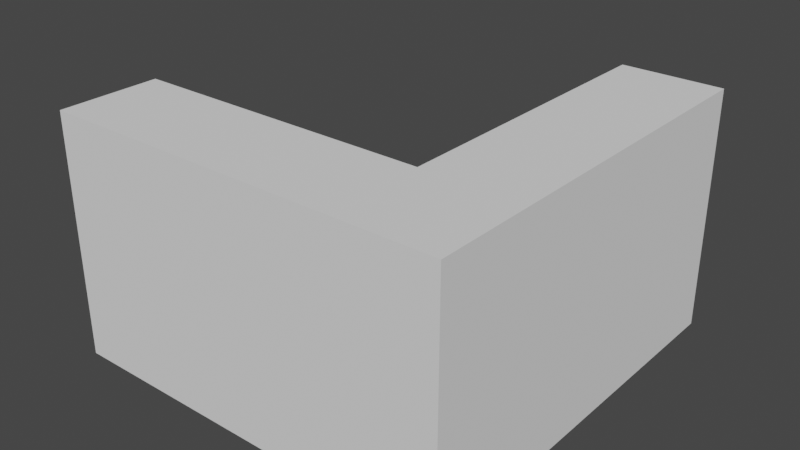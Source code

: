 # Source: RoofInnerCorner.blend  (saved by Blender 2.83.19; exported with 4.5.12 LTS)
import bpy
from mathutils import Matrix  # noqa: F401  (used for matrix-valued properties, if any)

bpy.ops.wm.read_factory_settings(use_empty=True)
scene = bpy.context.scene
scene.name = 'Scene'

# ---- collections
col_collection = bpy.data.collections.new('Collection'); scene.collection.children.link(col_collection)

# ---- world
world_world = bpy.data.worlds.new('World'); scene.world = world_world
world_world.use_nodes = True; world_world.node_tree.nodes.clear()
_N = world_world.node_tree.nodes; _L = world_world.node_tree.links
n0 = _N.new('ShaderNodeOutputWorld'); n0.name = 'World Output'; n0.location = (300, 300)
n1 = _N.new('ShaderNodeBackground'); n1.name = 'Background'; n1.location = (10, 300)
n1.inputs[0].default_value = (0.05088, 0.05088, 0.05088, 1.0)
_L.new(n1.outputs[0], n0.inputs[0])
n0.is_active_output = True
world_world.color = (0.05088, 0.05088, 0.05088)
world_world.use_sun_shadow = False
world_world.sun_shadow_jitter_overblur = 0.0

# ---- meshes
me_cube_631 = bpy.data.meshes.new('Cube.631')
me_cube_631.from_pydata([(250.0, 250.0, 4.578e-05), (250.0, 250.0, 300.0), (250.0, -250.0, -4.578e-05), (250.0, -250.0, 300.0), (-250.0, 250.0, 4.578e-05), (-250.0, 250.0, 30.0), (-250.0, -250.0, -4.578e-05), (-250.0, -250.0, 300.0), (125.0, -250.0, 300.0), (125.0, -250.0, -4.578e-05), (125.0, 250.0, 300.0), (125.0, 250.0, 4.578e-05), (250.0, -125.0, 300.0), (250.0, -125.0, -1.526e-05), (-250.0, -125.0, 300.0), (-250.0, -125.0, -1.526e-05), (125.0, -125.0, 300.0), (125.0, -125.0, -1.526e-05)], [], [(13, 12, 3, 2), (5, 16, 10), (11, 10, 1, 0), (4, 5, 10, 11), (2, 3, 8, 9), (9, 8, 7, 6), (9, 6, 15, 17), (17, 15, 4, 11), (2, 9, 17, 13), (13, 17, 11, 0), (7, 8, 16, 14), (14, 16, 5), (8, 3, 12, 16), (16, 12, 1, 10), (6, 7, 14, 15), (15, 14, 5, 4), (0, 1, 12, 13)])
me_cube_631.polygons.foreach_set('use_smooth', [True] * 17)
_k = set([(0, 1), (0, 11), (0, 13), (1, 10), (1, 12), (2, 3), (2, 9), (2, 13), (3, 8), (3, 12), (4, 5), (4, 11), (4, 15), (5, 10), (5, 14), (5, 16), (6, 7), (6, 9), (6, 15), (7, 8), (7, 14), (10, 16), (14, 16)])
me_cube_631.attributes.new('sharp_edge', 'BOOLEAN', 'EDGE').data.foreach_set('value', [ (min(e.vertices), max(e.vertices)) in _k for e in me_cube_631.edges])
_uv = me_cube_631.uv_layers.new(name='UVMap')
_uv.uv.foreach_set('vector', [0.375, 0.1875, 0.625, 0.1875, 0.625, 0.25, 0.375, 0.25, 0.625, 0.75, 0.8125, 0.5625, 0.8125, 0.75, 0.375, 0.9375, 0.625, 0.9375, 0.625, 1.0, 0.375, 1.0, 0.375, 0.75, 0.625, 0.75, 0.625, 0.9375, 0.375, 0.9375, 0.375, 0.25, 0.625, 0.25, 0.625, 0.3125, 0.375, 0.3125, 0.375, 0.3125, 0.625, 0.3125, 0.625, 0.5, 0.375, 0.5, 0.1875, 0.5, 0.375, 0.5, 0.375, 0.5625, 0.1875, 0.5625, 0.1875, 0.5625, 0.375, 0.5625, 0.375, 0.75, 0.1875, 0.75, 0.125, 0.5, 0.1875, 0.5, 0.1875, 0.5625, 0.125, 0.5625, 0.125, 0.5625, 0.1875, 0.5625, 0.1875, 0.75, 0.125, 0.75, 0.625, 0.5, 0.8125, 0.5, 0.8125, 0.5625, 0.625, 0.5625, 0.625, 0.5625, 0.8125, 0.5625, 0.625, 0.75, 0.8125, 0.5, 0.875, 0.5, 0.875, 0.5625, 0.8125, 0.5625, 0.8125, 0.5625, 0.875, 0.5625, 0.875, 0.75, 0.8125, 0.75, 0.375, 0.5, 0.625, 0.5, 0.625, 0.5625, 0.375, 0.5625, 0.375, 0.5625, 0.625, 0.5625, 0.625, 0.75, 0.375, 0.75, 0.375, 0.0, 0.625, 0.0, 0.625, 0.1875, 0.375, 0.1875])
me_cube_631.use_remesh_fix_poles = True
me_cube_631.use_remesh_preserve_attributes = False
me_cube_631.use_mirror_vertex_groups = False
me_cube_631.update()
me_cube_631.normals_split_custom_set([tuple(v) for v in zip(*[iter([1.0, 2.083e-07, 4.967e-14, 1.0, 2.083e-07, 4.967e-14, 1.0, 4.167e-07, 7.451e-14, 1.0, 4.167e-07, 7.451e-14, -0.5843, -1.793e-07, 0.8115, -0.5843, -1.793e-07, 0.8115, -0.5843, -1.793e-07, 0.8115, -2.229e-07, 1.0, 2.304e-07, -2.13e-07, 1.0, 2.25e-07, -1.831e-07, 1.0, 2.083e-07, -1.831e-07, 1.0, 2.083e-07, -2.626e-07, 1.0, 2.525e-07, -2.626e-07, 1.0, 2.525e-07, -2.13e-07, 1.0, 2.25e-07, -2.229e-07, 1.0, 2.304e-07, 1.221e-07, -1.0, -2.083e-07, 1.221e-07, -1.0, -2.083e-07, 1.526e-07, -1.0, -1.736e-07, 1.526e-07, -1.0, -1.736e-07, 1.526e-07, -1.0, -1.736e-07, 1.526e-07, -1.0, -1.736e-07, 1.831e-07, -1.0, -1.389e-07, 1.831e-07, -1.0, -1.389e-07, -5.96e-14, 2.441e-07, -1.0, -2.98e-14, 2.441e-07, -1.0, -2.566e-14, 2.035e-07, -1.0, -5.133e-14, 2.035e-07, -1.0, -5.133e-14, 2.035e-07, -1.0, -2.566e-14, 2.035e-07, -1.0, -2.152e-14, 1.628e-07, -1.0, -4.305e-14, 1.628e-07, -1.0, -8.941e-14, 2.441e-07, -1.0, -5.96e-14, 2.441e-07, -1.0, -5.133e-14, 2.035e-07, -1.0, -7.699e-14, 2.035e-07, -1.0, -7.699e-14, 2.035e-07, -1.0, -5.133e-14, 2.035e-07, -1.0, -4.305e-14, 1.628e-07, -1.0, -6.457e-14, 1.628e-07, -1.0, -2.604e-08, -2.441e-07, 1.0, 5.143e-08, -2.441e-07, 1.0, -2.127e-08, -1.899e-07, 1.0, -2.604e-08, -2.441e-07, 1.0, -1.353e-07, 0.5843, 0.8115, -1.353e-07, 0.5843, 0.8115, -1.353e-07, 0.5843, 0.8115, 5.143e-08, -2.441e-07, 1.0, 1.289e-07, -2.441e-07, 1.0, -1.888e-08, -1.628e-07, 1.0, -2.127e-08, -1.899e-07, 1.0, -2.127e-08, -1.899e-07, 1.0, -1.888e-08, -1.628e-07, 1.0, -1.667e-07, -8.138e-08, 1.0, -1.667e-07, -8.138e-08, 1.0, -1.0, -4.167e-07, -7.451e-14, -1.0, -4.167e-07, -7.451e-14, -1.0, -3.431e-07, -6.347e-14, -1.0, -3.188e-07, -5.983e-14, -1.0, -3.188e-07, -5.983e-14, -1.0, -3.431e-07, -6.347e-14, -1.0, -2.21e-07, -4.516e-14, -1.0, -2.21e-07, -4.516e-14, 1.0, 0.0, 2.484e-14, 1.0, 0.0, 2.484e-14, 1.0, 2.083e-07, 4.967e-14, 1.0, 2.083e-07, 4.967e-14])] * 3)])

# ---- objects
ob_roofinnercorner_337 = bpy.data.objects.new('RoofInnerCorner.337', me_cube_631)

# ---- transforms, parenting, visibility, modifiers, constraints
ob_roofinnercorner_337.location = (0.0, 0.0, 0.0)
ob_roofinnercorner_337.scale = (0.01, 0.01, 0.01)
ob_roofinnercorner_337.color = (0.8, 0.8, 0.8, 1.0)
ob_roofinnercorner_337.lineart.crease_threshold = 0.0

# ---- collection membership
col_collection.objects.link(ob_roofinnercorner_337)

# ---- scene / render settings (as saved in the file)
scene.frame_start = 1; scene.frame_end = 250; scene.frame_set(1)
scene.render.engine = 'BLENDER_EEVEE_NEXT'
scene.cycles.use_denoising = False
scene.cycles.samples = 128
scene.cycles.sampling_pattern = 'TABULATED_SOBOL'
scene.cycles.use_adaptive_sampling = False
scene.cycles.use_light_tree = False
scene.view_settings.view_transform = 'Filmic'
bpy.context.view_layer.update()

# ---- added for rendering (the .blend has no active camera and no usable light): camera, sun
cam_auto = bpy.data.cameras.new('AutoCamera')
cam_auto.lens = 50.0
cam_auto.sensor_width = 36.0
cam_auto.clip_end = 1000.0
ob_auto_camera = bpy.data.objects.new('AutoCamera', cam_auto)
scene.collection.objects.link(ob_auto_camera)
ob_auto_camera.location = (7.10679, -8.52815, 7.18543)
ob_auto_camera.rotation_euler = (1.09748, -7.21219e-08, 0.694738)
scene.camera = ob_auto_camera
light_auto_sun = bpy.data.lights.new('AutoSun', 'SUN')
light_auto_sun.energy = 3.0
light_auto_sun.angle = 0.0523599
ob_auto_sun = bpy.data.objects.new('AutoSun', light_auto_sun)
scene.collection.objects.link(ob_auto_sun)
ob_auto_sun.rotation_euler = (0.872665, 0.174533, 0.523599)
bpy.context.view_layer.update()
